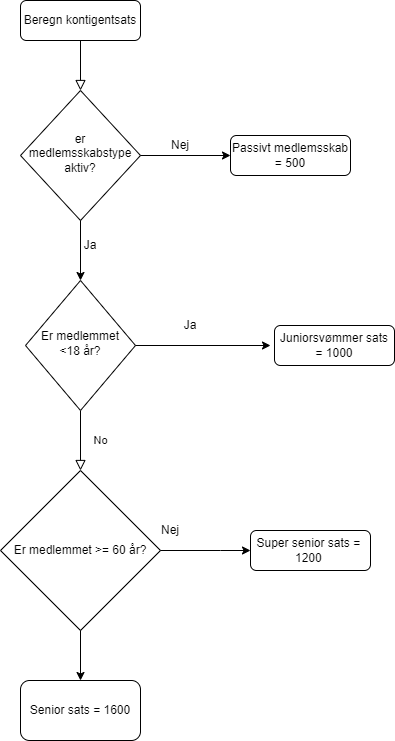

The diagram above was exported from draw.io. Its source (the exported page's mxGraphModel, read from the mxfile embedded in the PNG):
<mxGraphModel dx="1038" dy="571" grid="1" gridSize="10" guides="1" tooltips="1" connect="1" arrows="1" fold="1" page="1" pageScale="1" pageWidth="827" pageHeight="1169" math="0" shadow="0">
  <root>
    <mxCell id="WIyWlLk6GJQsqaUBKTNV-0" />
    <mxCell id="WIyWlLk6GJQsqaUBKTNV-1" parent="WIyWlLk6GJQsqaUBKTNV-0" />
    <mxCell id="WIyWlLk6GJQsqaUBKTNV-2" value="" style="rounded=0;html=1;jettySize=auto;orthogonalLoop=1;fontSize=11;endArrow=block;endFill=0;endSize=8;strokeWidth=1;shadow=0;labelBackgroundColor=none;edgeStyle=orthogonalEdgeStyle;" parent="WIyWlLk6GJQsqaUBKTNV-1" source="WIyWlLk6GJQsqaUBKTNV-3" target="WIyWlLk6GJQsqaUBKTNV-6" edge="1">
      <mxGeometry relative="1" as="geometry" />
    </mxCell>
    <mxCell id="WIyWlLk6GJQsqaUBKTNV-3" value="Beregn kontigentsats" style="rounded=1;whiteSpace=wrap;html=1;fontSize=12;glass=0;strokeWidth=1;shadow=0;" parent="WIyWlLk6GJQsqaUBKTNV-1" vertex="1">
      <mxGeometry x="160" y="20" width="120" height="40" as="geometry" />
    </mxCell>
    <mxCell id="WIyWlLk6GJQsqaUBKTNV-6" value="er medlemsskabstype aktiv?" style="rhombus;whiteSpace=wrap;html=1;shadow=0;fontFamily=Helvetica;fontSize=12;align=center;strokeWidth=1;spacing=6;spacingTop=-4;" parent="WIyWlLk6GJQsqaUBKTNV-1" vertex="1">
      <mxGeometry x="160" y="110" width="120" height="130" as="geometry" />
    </mxCell>
    <mxCell id="WIyWlLk6GJQsqaUBKTNV-7" value="Passivt medlemsskab = 500" style="rounded=1;whiteSpace=wrap;html=1;fontSize=12;glass=0;strokeWidth=1;shadow=0;" parent="WIyWlLk6GJQsqaUBKTNV-1" vertex="1">
      <mxGeometry x="370" y="155" width="120" height="40" as="geometry" />
    </mxCell>
    <mxCell id="WIyWlLk6GJQsqaUBKTNV-8" value="No" style="rounded=0;html=1;jettySize=auto;orthogonalLoop=1;fontSize=11;endArrow=block;endFill=0;endSize=8;strokeWidth=1;shadow=0;labelBackgroundColor=none;edgeStyle=orthogonalEdgeStyle;" parent="WIyWlLk6GJQsqaUBKTNV-1" source="WIyWlLk6GJQsqaUBKTNV-10" edge="1">
      <mxGeometry y="20" relative="1" as="geometry">
        <mxPoint as="offset" />
        <mxPoint x="220" y="490" as="targetPoint" />
      </mxGeometry>
    </mxCell>
    <mxCell id="WIyWlLk6GJQsqaUBKTNV-10" value="Er medlemmet &amp;lt;18 år?" style="rhombus;whiteSpace=wrap;html=1;shadow=0;fontFamily=Helvetica;fontSize=12;align=center;strokeWidth=1;spacing=6;spacingTop=-4;" parent="WIyWlLk6GJQsqaUBKTNV-1" vertex="1">
      <mxGeometry x="165" y="300" width="110" height="130" as="geometry" />
    </mxCell>
    <mxCell id="WIyWlLk6GJQsqaUBKTNV-12" value="Juniorsvømmer sats = 1000" style="rounded=1;whiteSpace=wrap;html=1;fontSize=12;glass=0;strokeWidth=1;shadow=0;" parent="WIyWlLk6GJQsqaUBKTNV-1" vertex="1">
      <mxGeometry x="414" y="345" width="120" height="40" as="geometry" />
    </mxCell>
    <mxCell id="EWBXCmCsC7RozWG6lVFH-1" value="Nej" style="text;html=1;strokeColor=none;fillColor=none;align=center;verticalAlign=middle;whiteSpace=wrap;rounded=0;" vertex="1" parent="WIyWlLk6GJQsqaUBKTNV-1">
      <mxGeometry x="290" y="155" width="60" height="20" as="geometry" />
    </mxCell>
    <mxCell id="EWBXCmCsC7RozWG6lVFH-4" value="" style="endArrow=classic;html=1;rounded=0;exitX=1;exitY=0.5;exitDx=0;exitDy=0;entryX=0;entryY=0.5;entryDx=0;entryDy=0;" edge="1" parent="WIyWlLk6GJQsqaUBKTNV-1" source="WIyWlLk6GJQsqaUBKTNV-6" target="WIyWlLk6GJQsqaUBKTNV-7">
      <mxGeometry width="50" height="50" relative="1" as="geometry">
        <mxPoint x="390" y="310" as="sourcePoint" />
        <mxPoint x="440" y="260" as="targetPoint" />
        <Array as="points" />
      </mxGeometry>
    </mxCell>
    <mxCell id="EWBXCmCsC7RozWG6lVFH-5" value="" style="endArrow=classic;html=1;rounded=0;exitX=0.5;exitY=1;exitDx=0;exitDy=0;entryX=0.5;entryY=0;entryDx=0;entryDy=0;" edge="1" parent="WIyWlLk6GJQsqaUBKTNV-1" source="WIyWlLk6GJQsqaUBKTNV-6" target="WIyWlLk6GJQsqaUBKTNV-10">
      <mxGeometry width="50" height="50" relative="1" as="geometry">
        <mxPoint x="390" y="310" as="sourcePoint" />
        <mxPoint x="440" y="260" as="targetPoint" />
      </mxGeometry>
    </mxCell>
    <mxCell id="EWBXCmCsC7RozWG6lVFH-6" value="Ja" style="text;html=1;strokeColor=none;fillColor=none;align=center;verticalAlign=middle;whiteSpace=wrap;rounded=0;" vertex="1" parent="WIyWlLk6GJQsqaUBKTNV-1">
      <mxGeometry x="200" y="250" width="60" height="30" as="geometry" />
    </mxCell>
    <mxCell id="EWBXCmCsC7RozWG6lVFH-7" value="Er medlemmet &amp;gt;= 60 år?" style="rhombus;whiteSpace=wrap;html=1;" vertex="1" parent="WIyWlLk6GJQsqaUBKTNV-1">
      <mxGeometry x="140" y="490" width="160" height="160" as="geometry" />
    </mxCell>
    <mxCell id="EWBXCmCsC7RozWG6lVFH-8" value="" style="endArrow=classic;html=1;rounded=0;exitX=1;exitY=0.5;exitDx=0;exitDy=0;entryX=0;entryY=0.5;entryDx=0;entryDy=0;" edge="1" parent="WIyWlLk6GJQsqaUBKTNV-1" source="EWBXCmCsC7RozWG6lVFH-7" target="EWBXCmCsC7RozWG6lVFH-9">
      <mxGeometry width="50" height="50" relative="1" as="geometry">
        <mxPoint x="390" y="390" as="sourcePoint" />
        <mxPoint x="390" y="560" as="targetPoint" />
        <Array as="points">
          <mxPoint x="360" y="570" />
        </Array>
      </mxGeometry>
    </mxCell>
    <mxCell id="EWBXCmCsC7RozWG6lVFH-9" value="Super senior sats =&amp;nbsp;&lt;br&gt;1200&amp;nbsp;" style="rounded=1;whiteSpace=wrap;html=1;" vertex="1" parent="WIyWlLk6GJQsqaUBKTNV-1">
      <mxGeometry x="390" y="550" width="120" height="40" as="geometry" />
    </mxCell>
    <mxCell id="EWBXCmCsC7RozWG6lVFH-10" value="Nej" style="text;html=1;strokeColor=none;fillColor=none;align=center;verticalAlign=middle;whiteSpace=wrap;rounded=0;" vertex="1" parent="WIyWlLk6GJQsqaUBKTNV-1">
      <mxGeometry x="290" y="540" width="40" height="20" as="geometry" />
    </mxCell>
    <mxCell id="EWBXCmCsC7RozWG6lVFH-11" value="Ja" style="text;html=1;strokeColor=none;fillColor=none;align=center;verticalAlign=middle;whiteSpace=wrap;rounded=0;" vertex="1" parent="WIyWlLk6GJQsqaUBKTNV-1">
      <mxGeometry x="300" y="330" width="60" height="30" as="geometry" />
    </mxCell>
    <mxCell id="EWBXCmCsC7RozWG6lVFH-12" value="" style="endArrow=classic;html=1;rounded=0;exitX=1;exitY=0.5;exitDx=0;exitDy=0;labelBorderColor=default;" edge="1" parent="WIyWlLk6GJQsqaUBKTNV-1" source="WIyWlLk6GJQsqaUBKTNV-10">
      <mxGeometry width="50" height="50" relative="1" as="geometry">
        <mxPoint x="390" y="380" as="sourcePoint" />
        <mxPoint x="410" y="365" as="targetPoint" />
      </mxGeometry>
    </mxCell>
    <mxCell id="EWBXCmCsC7RozWG6lVFH-13" value="" style="endArrow=classic;html=1;rounded=0;labelBorderColor=default;exitX=0.5;exitY=1;exitDx=0;exitDy=0;" edge="1" parent="WIyWlLk6GJQsqaUBKTNV-1" source="EWBXCmCsC7RozWG6lVFH-7">
      <mxGeometry width="50" height="50" relative="1" as="geometry">
        <mxPoint x="390" y="580" as="sourcePoint" />
        <mxPoint x="220" y="700" as="targetPoint" />
      </mxGeometry>
    </mxCell>
    <mxCell id="EWBXCmCsC7RozWG6lVFH-14" value="Senior sats = 1600" style="rounded=1;whiteSpace=wrap;html=1;" vertex="1" parent="WIyWlLk6GJQsqaUBKTNV-1">
      <mxGeometry x="160" y="700" width="120" height="60" as="geometry" />
    </mxCell>
  </root>
</mxGraphModel>